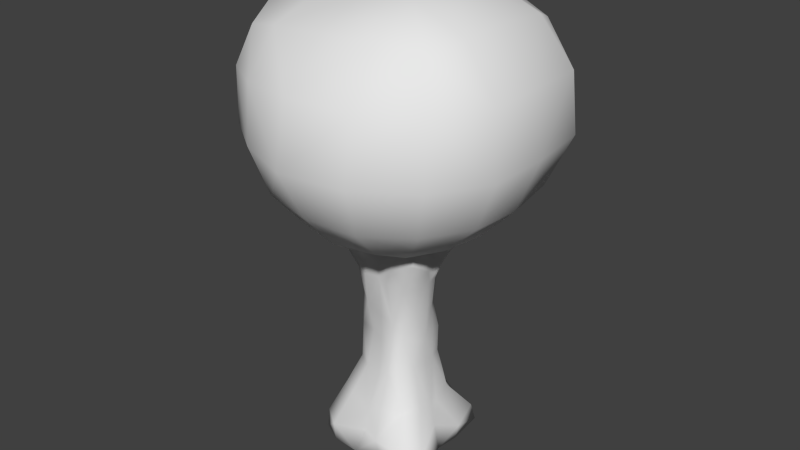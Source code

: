 # Source: tree.blend  (saved by Blender 2.66.1; exported with 4.5.12 LTS)
import bpy
from mathutils import Matrix  # noqa: F401  (used for matrix-valued properties, if any)

bpy.ops.wm.read_factory_settings(use_empty=True)
scene = bpy.context.scene
scene.name = 'Scene'

# ---- collections
col_collection_1 = bpy.data.collections.new('Collection 1'); scene.collection.children.link(col_collection_1)

# ---- materials (node trees are filled in below, after node groups)
mat_material = bpy.data.materials.new('Material')
mat_material.alpha_threshold = 0.0
mat_material.use_transparent_shadow = False
mat_material.roughness = 0.5
mat_material.line_color = (0.0, 0.0, 0.0, 1.0)

# ---- material node trees

# ---- world
world_world = bpy.data.worlds.new('World'); scene.world = world_world
world_world.color = (0.05088, 0.05088, 0.05088)
world_world.use_sun_shadow = False
world_world.sun_shadow_jitter_overblur = 0.0
world_world.cycles.sampling_method = 'MANUAL'
world_world.cycles.sample_map_resolution = 256

# ---- meshes
me_cube_002 = bpy.data.meshes.new('Cube.002')
me_cube_002.from_pydata([(-3.062, -0.01231, 6.529), (-2.914, -0.00346, 7.763), (-2.661, 1.121, 6.515), (-2.531, 0.004908, 5.396), (-2.777, -1.171, 6.506), (-2.741, -1.208, 7.737), (-2.731, 1.16, 7.694), (-2.436, 1.057, 5.423), (-2.33, -0.9991, 5.507), (-0.007617, 3.208, 6.452), (-0.01813, 2.966, 7.712), (1.269, 3.122, 6.456), (-0.001268, 2.71, 5.375), (-1.243, 2.874, 6.484), (-1.188, 2.72, 7.647), (1.175, 2.841, 7.68), (1.059, 2.538, 5.45), (-1.068, 2.435, 5.462), (3.168, 0.03939, 6.49), (2.978, 0.08255, 7.762), (3.153, -1.295, 6.488), (2.705, 0.004557, 5.364), (3.012, 1.4, 6.499), (2.884, 1.395, 7.714), (3.078, -1.26, 7.808), (2.654, -1.103, 5.408), (2.569, 1.147, 5.436), (0.06245, -3.338, 6.53), (0.03545, -3.071, 7.803), (-1.159, -2.86, 6.524), (0.009848, -2.679, 5.379), (1.432, -3.152, 6.525), (1.354, -2.862, 7.748), (-1.139, -2.769, 7.705), (-1.034, -2.47, 5.454), (1.206, -2.632, 5.397), (0.001931, -2.447e-05, 3.91), (-0.9981, 0.000121, 4.159), (0.0002905, 1.047, 4.054), (0.9988, -0.004024, 4.178), (3.742e-06, -1.052, 4.042), (-0.9783, -0.9784, 4.212), (-0.963, 0.9671, 4.266), (0.9619, 0.9607, 4.295), (0.9819, -0.982, 4.217), (0.02676, 0.002093, 9.269), (1.229, 0.02729, 9.313), (-0.004641, 1.127, 9.131), (-1.129, -0.001919, 9.137), (0.05861, -1.09, 9.107), (1.281, -1.184, 9.253), (1.163, 1.161, 9.107), (-1.089, 1.1, 9.025), (-1.06, -1.061, 8.956), (-2.172, -1.133, 8.681), (-2.232, -0.03144, 8.74), (-2.05, 1.032, 8.54), (-2.124, 2.129, 7.613), (-2.143, 2.156, 6.445), (-1.966, 1.954, 5.447), (-1.805, 0.9096, 4.696), (-1.943, 0.002486, 4.56), (-1.797, -0.9063, 4.703), (-1.879, -1.889, 5.544), (-2.149, -2.141, 6.504), (-2.126, -2.136, 7.635), (-1.093, 2.053, 8.537), (-0.02564, 2.123, 8.603), (1.099, 2.17, 8.622), (2.209, 2.224, 7.593), (2.321, 2.33, 6.491), (2.014, 2.0, 5.533), (0.9082, 1.8, 4.703), (4.943e-06, 1.93, 4.57), (-0.9063, 1.797, 4.703), (2.205, 1.245, 8.659), (2.257, 0.05287, 8.751), (2.354, -1.164, 8.797), (2.451, -2.27, 7.747), (2.507, -2.403, 6.511), (2.14, -2.077, 5.445), (1.869, -0.9393, 4.658), (1.936, -0.001605, 4.587), (1.823, 0.9273, 4.701), (1.304, -2.205, 8.8), (0.04253, -2.207, 8.698), (-1.078, -2.122, 8.595), (-0.9154, -1.82, 4.691), (0.002811, -1.94, 4.564), (0.9662, -1.862, 4.642), (-1.535, -1.541, 4.965), (-1.594, 1.59, 4.908), (1.578, 1.573, 4.952), (1.661, -1.637, 4.869), (-1.892, -1.89, 8.411), (-1.899, 1.911, 8.408), (1.915, 1.958, 8.383), (2.186, -1.977, 8.602), (-0.7537, -0.8805, -0.7398), (-0.5949, -0.5154, 4.327), (0.9151, -0.2236, 3.569), (-0.1979, -0.7509, 3.74), (-0.7245, 0.3802, 3.545), (-0.6321, 1.257, -0.3379), (0.6977, -0.6992, -0.7657), (0.6045, -0.6829, 4.39), (0.4811, -0.8638, 3.8), (0.6945, 1.29, -0.4478), (-0.5408, 0.6483, -0.6374), (0.9406, 0.2078, 3.638), (-0.3534, -0.6465, 1.022), (-0.8864, -0.3874, 3.816), (0.6917, 0.6701, 4.418), (0.6563, 0.7551, -0.7146), (-0.5904, 0.6659, 4.319), (-0.5603, 0.3724, 1.23), (-0.2371, 0.7582, 2.503), (0.6998, -0.3735, 1.256), (0.3154, -0.7683, 1.241), (0.3505, 0.5526, 2.458), (0.6677, 0.2589, 1.248), (-0.7549, -0.185, 1.142), (-0.4158, -0.5394, 2.522), (0.237, 0.8021, 3.635), (-0.4132, 0.8789, 3.777), (-0.6601, -0.2657, 2.654), (0.6717, -0.3216, 2.488), (0.6316, 0.2422, 2.43), (-0.5174, 0.2907, 2.621), (0.3795, -0.6723, 2.314), (-0.3204, 0.8388, 1.138), (0.3699, 0.7844, 1.153), (-0.7622, -1.288, -0.3094), (-1.204, 0.7692, -0.3321), (1.355, -0.9406, -0.3862), (0.3606, -1.238, -0.2322), (1.203, 0.5231, -0.4653), (-1.215, -0.4083, -0.1842), (1.452, -0.912, -0.8222), (-0.5777, 1.342, -0.6954), (1.013, 0.7948, 4.066), (-0.7122, -1.291, -0.6701), (1.018, -0.8285, 3.938), (-1.304, 0.8361, -0.6775), (-0.8031, -0.9004, 4.076), (-0.7862, 0.7938, 3.773), (1.052, -0.616, 4.342), (-0.557, 0.998, 4.41), (-0.5763, -0.9996, 4.314), (-0.9229, 0.8151, 4.246), (0.8246, 1.105, -0.6865), (0.5399, -1.236, -0.6697), (0.7694, 0.9198, 4.356), (0.713, -1.054, 4.417), (-0.02279, 0.588, -0.6242), (0.02853, -0.4204, 3.903), (-0.004087, -1.117, -0.1993), (0.04456, 0.7779, 3.58), (-1.01, -0.6874, 4.401), (-1.19, -0.7089, -0.558), (1.153, 0.4811, -0.7895), (1.059, 0.6219, 4.365), (0.5021, -0.0423, 4.012), (-1.035, 0.05773, -0.02), (1.033, -0.1018, -0.1686), (0.6804, -0.07398, -0.7471), (-0.571, 0.3194, 1.894), (-0.2761, -0.513, 1.86), (-0.2016, 0.664, 1.837), (0.6352, -0.2727, 1.866), (-1.158, -1.01, -0.2592), (0.9553, -1.233, -0.2914), (-0.9433, 1.117, -0.3798), (1.094, 1.116, -0.289), (-0.4684, 0.1038, 4.028), (0.05168, 0.5525, 4.051), (-0.09579, -0.6719, -0.7144), (-0.5541, -0.00715, -0.6327), (-0.729, -0.198, 1.855), (0.4379, 0.633, 1.807), (0.33, -0.6638, 1.874), (0.663, 0.2648, 1.894), (0.8324, -0.01481, 3.487), (-0.01455, 1.114, -0.2961), (0.001607, -0.6547, 3.63), (-0.7112, 0.05622, 3.629), (0.02523, -0.6228, 2.395), (0.7478, -0.05003, 2.407), (-0.6423, -0.02258, 2.582), (0.04022, 0.7187, 2.474), (-0.5249, 0.6266, 2.542), (0.5623, -0.4943, 2.444), (0.5258, 0.441, 2.446), (-0.6274, -0.418, 2.673), (0.2547, -0.7375, 3.242), (-0.3154, -0.7068, 3.253), (0.813, -0.2695, 3.203), (-0.7326, 0.2724, 3.276), (0.187, 0.7094, 3.299), (-0.7201, -0.2263, 3.341), (0.7462, 0.2024, 3.18), (-0.3359, 0.7351, 3.263), (0.03908, -0.737, 1.068), (-0.6318, 0.1072, 1.195), (0.7166, -0.03991, 1.252), (-0.6338, -0.4817, 1.092), (0.5588, -0.6728, 1.28), (-0.5293, 0.644, 1.198), (0.5984, 0.5149, 1.218), (-0.004818, 0.8827, 1.075), (-0.3871, 1.028, 0.3289), (0.3716, 0.8778, 0.4355), (-0.5178, -0.9423, 0.4384), (-0.8713, 0.4686, 0.4984), (0.8953, -0.4065, 0.3637), (0.3069, -1.007, 0.4066), (0.8843, 0.1421, 0.2592), (-0.8941, -0.141, 0.313), (1.128, 1.228, -0.7031), (1.154, -1.253, -0.6607), (-1.061, -1.152, -0.5631), (-0.974, 1.235, -0.7084), (1.131, 0.8994, 4.406), (1.084, -0.9171, 4.391), (-0.842, -1.001, 4.4), (-0.8359, 0.9889, 4.377), (-0.1243, 1.237, -0.6868), (-0.1243, -1.324, -0.6816), (0.04584, 0.7553, 3.939), (0.01179, -0.6415, 3.851), (-0.6859, 0.08208, 3.91), (0.7835, -0.0367, 3.933), (-1.342, 0.06884, -0.5153), (1.194, -0.1632, -0.6613), (0.01305, -0.6127, 1.798), (0.08169, 0.7544, 1.784), (0.7922, -0.03451, 3.208), (-0.03392, 0.7881, 3.252), (-0.6929, 0.06189, 1.837), (0.7365, -0.06849, 1.832), (-0.7249, 0.00957, 3.355), (0.004329, -0.6651, 3.314), (0.07368, 0.06197, 4.027), (0.001701, -4.42e-05, -0.6247), (-0.4776, 0.5544, 1.895), (-0.6256, -0.4389, 1.885), (0.5268, -0.5469, 1.921), (0.6345, 0.4865, 1.871), (-0.5002, 0.6673, 3.291), (-0.6353, -0.5464, 3.278), (0.6487, -0.6478, 3.207), (0.5516, 0.527, 3.171), (0.001711, -1.031, 0.267), (-0.8948, 0.02422, 0.2758), (0.8844, -0.02549, 0.2248), (-0.8709, -0.6844, 0.4865), (0.7504, -0.8402, 0.4086), (-0.7605, 0.9179, 0.3734), (0.82, 0.5731, 0.4153), (-0.001485, 0.9031, 0.1899)], [], [(0, 4, 5, 1), (1, 5, 54, 55), (4, 64, 65, 5), (5, 65, 94, 54), (0, 1, 6, 2), (2, 6, 57, 58), (1, 55, 56, 6), (6, 56, 95, 57), (0, 2, 7, 3), (3, 7, 60, 61), (2, 58, 59, 7), (7, 59, 91, 60), (0, 3, 8, 4), (4, 8, 63, 64), (3, 61, 62, 8), (8, 62, 90, 63), (9, 13, 14, 10), (10, 14, 66, 67), (13, 58, 57, 14), (14, 57, 95, 66), (9, 10, 15, 11), (11, 15, 69, 70), (10, 67, 68, 15), (15, 68, 96, 69), (9, 11, 16, 12), (12, 16, 72, 73), (11, 70, 71, 16), (16, 71, 92, 72), (9, 12, 17, 13), (13, 17, 59, 58), (12, 73, 74, 17), (17, 74, 91, 59), (18, 22, 23, 19), (19, 23, 75, 76), (22, 70, 69, 23), (23, 69, 96, 75), (18, 19, 24, 20), (20, 24, 78, 79), (19, 76, 77, 24), (24, 77, 97, 78), (18, 20, 25, 21), (21, 25, 81, 82), (20, 79, 80, 25), (25, 80, 93, 81), (18, 21, 26, 22), (22, 26, 71, 70), (21, 82, 83, 26), (26, 83, 92, 71), (27, 31, 32, 28), (28, 32, 84, 85), (31, 79, 78, 32), (32, 78, 97, 84), (27, 28, 33, 29), (29, 33, 65, 64), (28, 85, 86, 33), (33, 86, 94, 65), (27, 29, 34, 30), (30, 34, 87, 88), (29, 64, 63, 34), (34, 63, 90, 87), (27, 30, 35, 31), (31, 35, 80, 79), (30, 88, 89, 35), (35, 89, 93, 80), (36, 40, 41, 37), (37, 41, 62, 61), (40, 88, 87, 41), (41, 87, 90, 62), (36, 37, 42, 38), (38, 42, 74, 73), (37, 61, 60, 42), (42, 60, 91, 74), (36, 38, 43, 39), (39, 43, 83, 82), (38, 73, 72, 43), (43, 72, 92, 83), (36, 39, 44, 40), (40, 44, 89, 88), (39, 82, 81, 44), (44, 81, 93, 89), (45, 49, 50, 46), (46, 50, 77, 76), (49, 85, 84, 50), (50, 84, 97, 77), (45, 46, 51, 47), (47, 51, 68, 67), (46, 76, 75, 51), (51, 75, 96, 68), (45, 47, 52, 48), (48, 52, 56, 55), (47, 67, 66, 52), (52, 66, 95, 56), (45, 48, 53, 49), (49, 53, 86, 85), (48, 55, 54, 53), (53, 54, 94, 86), (98, 177, 243, 176), (98, 176, 227, 141), (98, 141, 220, 159), (98, 159, 232, 177), (99, 155, 242, 174), (99, 174, 230, 158), (99, 158, 224, 148), (99, 148, 229, 155), (100, 196, 236, 182), (100, 182, 231, 146), (100, 146, 223, 142), (100, 142, 250, 196), (101, 195, 241, 184), (101, 184, 229, 148), (101, 148, 224, 144), (101, 144, 249, 195), (102, 197, 240, 185), (102, 185, 230, 149), (102, 149, 225, 145), (102, 145, 248, 197), (103, 210, 259, 183), (103, 183, 226, 139), (103, 139, 221, 172), (103, 172, 257, 210), (104, 165, 233, 138), (104, 138, 219, 151), (104, 151, 227, 176), (104, 176, 243, 165), (105, 146, 231, 162), (105, 162, 242, 155), (105, 155, 229, 153), (105, 153, 223, 146), (106, 194, 250, 142), (106, 142, 223, 153), (106, 153, 229, 184), (106, 184, 241, 194), (107, 211, 258, 173), (107, 173, 218, 150), (107, 150, 226, 183), (107, 183, 259, 211), (108, 139, 226, 154), (108, 154, 243, 177), (108, 177, 232, 143), (108, 143, 221, 139), (109, 200, 251, 140), (109, 140, 222, 161), (109, 161, 231, 182), (109, 182, 236, 200), (110, 212, 252, 202), (110, 202, 234, 167), (110, 167, 245, 205), (110, 205, 255, 212), (111, 199, 249, 144), (111, 144, 224, 158), (111, 158, 230, 185), (111, 185, 240, 199), (112, 161, 222, 152), (112, 152, 228, 175), (112, 175, 242, 162), (112, 162, 231, 161), (113, 150, 218, 160), (113, 160, 233, 165), (113, 165, 243, 154), (113, 154, 226, 150), (114, 175, 228, 147), (114, 147, 225, 149), (114, 149, 230, 174), (114, 174, 242, 175), (115, 213, 253, 203), (115, 203, 238, 166), (115, 166, 244, 207), (115, 207, 257, 213), (116, 201, 237, 189), (116, 189, 235, 168), (116, 168, 244, 190), (116, 190, 248, 201), (117, 214, 254, 204), (117, 204, 239, 169), (117, 169, 246, 206), (117, 206, 256, 214), (118, 215, 256, 206), (118, 206, 246, 180), (118, 180, 234, 202), (118, 202, 252, 215), (119, 198, 251, 192), (119, 192, 247, 179), (119, 179, 235, 189), (119, 189, 237, 198), (120, 216, 258, 208), (120, 208, 247, 181), (120, 181, 239, 204), (120, 204, 254, 216), (121, 217, 255, 205), (121, 205, 245, 178), (121, 178, 238, 203), (121, 203, 253, 217), (122, 167, 234, 186), (122, 186, 241, 195), (122, 195, 249, 193), (122, 193, 245, 167), (123, 152, 222, 140), (123, 140, 251, 198), (123, 198, 237, 157), (123, 157, 228, 152), (124, 147, 228, 157), (124, 157, 237, 201), (124, 201, 248, 145), (124, 145, 225, 147), (125, 178, 245, 193), (125, 193, 249, 199), (125, 199, 240, 188), (125, 188, 238, 178), (126, 169, 239, 187), (126, 187, 236, 196), (126, 196, 250, 191), (126, 191, 246, 169), (127, 181, 247, 192), (127, 192, 251, 200), (127, 200, 236, 187), (127, 187, 239, 181), (128, 166, 238, 188), (128, 188, 240, 197), (128, 197, 248, 190), (128, 190, 244, 166), (129, 180, 246, 191), (129, 191, 250, 194), (129, 194, 241, 186), (129, 186, 234, 180), (130, 168, 235, 209), (130, 209, 259, 210), (130, 210, 257, 207), (130, 207, 244, 168), (131, 179, 247, 208), (131, 208, 258, 211), (131, 211, 259, 209), (131, 209, 235, 179), (132, 141, 227, 156), (132, 156, 252, 212), (132, 212, 255, 170), (132, 170, 220, 141), (133, 143, 232, 163), (133, 163, 253, 213), (133, 213, 257, 172), (133, 172, 221, 143), (134, 138, 233, 164), (134, 164, 254, 214), (134, 214, 256, 171), (134, 171, 219, 138), (135, 151, 219, 171), (135, 171, 256, 215), (135, 215, 252, 156), (135, 156, 227, 151), (136, 160, 218, 173), (136, 173, 258, 216), (136, 216, 254, 164), (136, 164, 233, 160), (137, 159, 220, 170), (137, 170, 255, 217), (137, 217, 253, 163), (137, 163, 232, 159)])
me_cube_002.polygons.foreach_set('use_smooth', [True] * 256)
_uv = me_cube_002.uv_layers.new(name='UVMap')
_uv.uv.foreach_set('vector', [0.6091, 0.5866, 0.6478, 0.5857, 0.6492, 0.6278, 0.6097, 0.6281, 0.6097, 0.6281, 0.6492, 0.6278, 0.652, 0.6669, 0.6117, 0.6669, 0.6478, 0.5857, 0.6852, 0.5854, 0.686, 0.6272, 0.6492, 0.6278, 0.6492, 0.6278, 0.686, 0.6272, 0.6866, 0.6668, 0.652, 0.6669, 0.6091, 0.5866, 0.6097, 0.6281, 0.5709, 0.6276, 0.5699, 0.5861, 0.5699, 0.5861, 0.5709, 0.6276, 0.5326, 0.6325, 0.5326, 0.5871, 0.6097, 0.6281, 0.6117, 0.6669, 0.5673, 0.6669, 0.5709, 0.6276, 0.5709, 0.6276, 0.5673, 0.6669, 0.5326, 0.6669, 0.5326, 0.6325, 0.6091, 0.5866, 0.5699, 0.5861, 0.5703, 0.5454, 0.6096, 0.544, 0.6096, 0.544, 0.5703, 0.5454, 0.5673, 0.5076, 0.6117, 0.5076, 0.5699, 0.5861, 0.5326, 0.5871, 0.5326, 0.5418, 0.5703, 0.5454, 0.5703, 0.5454, 0.5326, 0.5418, 0.5326, 0.5076, 0.5673, 0.5076, 0.6091, 0.5866, 0.6096, 0.544, 0.6482, 0.5457, 0.6478, 0.5857, 0.6478, 0.5857, 0.6482, 0.5457, 0.6858, 0.5452, 0.6852, 0.5854, 0.6096, 0.544, 0.6117, 0.5076, 0.652, 0.5076, 0.6482, 0.5457, 0.6482, 0.5457, 0.652, 0.5076, 0.6866, 0.5076, 0.6858, 0.5452, 0.7631, 0.2701, 0.7236, 0.268, 0.7245, 0.2274, 0.7629, 0.2281, 0.7629, 0.2281, 0.7245, 0.2274, 0.7212, 0.189, 0.7613, 0.189, 0.7236, 0.268, 0.6866, 0.2661, 0.6866, 0.2216, 0.7245, 0.2274, 0.7245, 0.2274, 0.6866, 0.2216, 0.6866, 0.189, 0.7212, 0.189, 0.7631, 0.2701, 0.7629, 0.2281, 0.8012, 0.2281, 0.8023, 0.2694, 0.8023, 0.2694, 0.8012, 0.2281, 0.8404, 0.2216, 0.8404, 0.2661, 0.7629, 0.2281, 0.7613, 0.189, 0.8059, 0.189, 0.8012, 0.2281, 0.8012, 0.2281, 0.8059, 0.189, 0.8404, 0.189, 0.8404, 0.2216, 0.7631, 0.2701, 0.8023, 0.2694, 0.8011, 0.3104, 0.7627, 0.3101, 0.7627, 0.3101, 0.8011, 0.3104, 0.8017, 0.3497, 0.7631, 0.3493, 0.8023, 0.2694, 0.8404, 0.2661, 0.8404, 0.3123, 0.8011, 0.3104, 0.8011, 0.3104, 0.8404, 0.3123, 0.8404, 0.3484, 0.8017, 0.3497, 0.7631, 0.2701, 0.7627, 0.3101, 0.7233, 0.3101, 0.7236, 0.268, 0.7236, 0.268, 0.7233, 0.3101, 0.6866, 0.3123, 0.6866, 0.2661, 0.7627, 0.3101, 0.7631, 0.3493, 0.7246, 0.3489, 0.7233, 0.3101, 0.7233, 0.3101, 0.7246, 0.3489, 0.6866, 0.3484, 0.6866, 0.3123, 0.9177, 0.5854, 0.9588, 0.5867, 0.9578, 0.6275, 0.9174, 0.6276, 0.9174, 0.6276, 0.9578, 0.6275, 0.9594, 0.6667, 0.915, 0.6667, 0.9588, 0.5867, 0.9941, 0.5871, 0.9941, 0.6325, 0.9578, 0.6275, 0.9578, 0.6275, 0.9941, 0.6325, 0.9941, 0.6667, 0.9594, 0.6667, 0.9177, 0.5854, 0.9174, 0.6276, 0.8771, 0.6268, 0.8774, 0.586, 0.8774, 0.586, 0.8771, 0.6268, 0.8399, 0.6279, 0.8396, 0.5867, 0.9174, 0.6276, 0.915, 0.6667, 0.8747, 0.6667, 0.8771, 0.6268, 0.8771, 0.6268, 0.8747, 0.6667, 0.8404, 0.6668, 0.8399, 0.6279, 0.9177, 0.5854, 0.8774, 0.586, 0.8778, 0.5469, 0.9164, 0.5446, 0.9164, 0.5446, 0.8778, 0.5469, 0.8747, 0.5076, 0.915, 0.5076, 0.8774, 0.586, 0.8396, 0.5867, 0.8396, 0.5458, 0.8778, 0.5469, 0.8778, 0.5469, 0.8396, 0.5458, 0.8404, 0.5076, 0.8747, 0.5076, 0.9177, 0.5854, 0.9164, 0.5446, 0.9565, 0.5463, 0.9588, 0.5867, 0.9588, 0.5867, 0.9565, 0.5463, 0.9941, 0.5418, 0.9941, 0.5871, 0.9164, 0.5446, 0.915, 0.5076, 0.9594, 0.5076, 0.9565, 0.5463, 0.9565, 0.5463, 0.9594, 0.5076, 0.9941, 0.5076, 0.9941, 0.5418, 0.7626, 0.5848, 0.8018, 0.5854, 0.8014, 0.6262, 0.7615, 0.6255, 0.7615, 0.6255, 0.8014, 0.6262, 0.8032, 0.6664, 0.7619, 0.6664, 0.8018, 0.5854, 0.8396, 0.5867, 0.8399, 0.6279, 0.8014, 0.6262, 0.8014, 0.6262, 0.8399, 0.6279, 0.8404, 0.6668, 0.8032, 0.6664, 0.7626, 0.5848, 0.7615, 0.6255, 0.7239, 0.626, 0.7234, 0.5847, 0.7234, 0.5847, 0.7239, 0.626, 0.686, 0.6272, 0.6852, 0.5854, 0.7615, 0.6255, 0.7619, 0.6664, 0.723, 0.6654, 0.7239, 0.626, 0.7239, 0.626, 0.723, 0.6654, 0.6866, 0.6668, 0.686, 0.6272, 0.7626, 0.5848, 0.7234, 0.5847, 0.7236, 0.5442, 0.7615, 0.5427, 0.7615, 0.5427, 0.7236, 0.5442, 0.7236, 0.5054, 0.7623, 0.5043, 0.7234, 0.5847, 0.6852, 0.5854, 0.6858, 0.5452, 0.7236, 0.5442, 0.7236, 0.5442, 0.6858, 0.5452, 0.6866, 0.5076, 0.7236, 0.5054, 0.7626, 0.5848, 0.7615, 0.5427, 0.8018, 0.5442, 0.8018, 0.5854, 0.8018, 0.5854, 0.8018, 0.5442, 0.8396, 0.5458, 0.8396, 0.5867, 0.7615, 0.5427, 0.7623, 0.5043, 0.8017, 0.5048, 0.8018, 0.5442, 0.8018, 0.5442, 0.8017, 0.5048, 0.8404, 0.5076, 0.8396, 0.5458, 0.7631, 0.4266, 0.7627, 0.4664, 0.7246, 0.4665, 0.7236, 0.4264, 0.7236, 0.4264, 0.7246, 0.4665, 0.6866, 0.4718, 0.6866, 0.4257, 0.7627, 0.4664, 0.7623, 0.5043, 0.7236, 0.5054, 0.7246, 0.4665, 0.7246, 0.4665, 0.7236, 0.5054, 0.6866, 0.5076, 0.6866, 0.4718, 0.7631, 0.4266, 0.7236, 0.4264, 0.725, 0.3866, 0.7631, 0.387, 0.7631, 0.387, 0.725, 0.3866, 0.7246, 0.3489, 0.7631, 0.3493, 0.7236, 0.4264, 0.6866, 0.4257, 0.6866, 0.3812, 0.725, 0.3866, 0.725, 0.3866, 0.6866, 0.3812, 0.6866, 0.3484, 0.7246, 0.3489, 0.7631, 0.4266, 0.7631, 0.387, 0.8017, 0.3869, 0.8029, 0.4265, 0.8029, 0.4265, 0.8017, 0.3869, 0.8404, 0.3812, 0.8404, 0.4257, 0.7631, 0.387, 0.7631, 0.3493, 0.8017, 0.3497, 0.8017, 0.3869, 0.8017, 0.3869, 0.8017, 0.3497, 0.8404, 0.3484, 0.8404, 0.3812, 0.7631, 0.4266, 0.8029, 0.4265, 0.8012, 0.4663, 0.7627, 0.4664, 0.7627, 0.4664, 0.8012, 0.4663, 0.8017, 0.5048, 0.7623, 0.5043, 0.8029, 0.4265, 0.8404, 0.4257, 0.8404, 0.4718, 0.8012, 0.4663, 0.8012, 0.4663, 0.8404, 0.4718, 0.8404, 0.5076, 0.8017, 0.5048, 0.7624, 0.7462, 0.7627, 0.7067, 0.8023, 0.7042, 0.8017, 0.7452, 0.8017, 0.7452, 0.8023, 0.7042, 0.8404, 0.6994, 0.8404, 0.7439, 0.7627, 0.7067, 0.7619, 0.6664, 0.8032, 0.6664, 0.8023, 0.7042, 0.8023, 0.7042, 0.8032, 0.6664, 0.8404, 0.6668, 0.8404, 0.6994, 0.7624, 0.7462, 0.8017, 0.7452, 0.8025, 0.7858, 0.7626, 0.7866, 0.7626, 0.7866, 0.8025, 0.7858, 0.8056, 0.826, 0.7613, 0.826, 0.8017, 0.7452, 0.8404, 0.7439, 0.8404, 0.79, 0.8025, 0.7858, 0.8025, 0.7858, 0.8404, 0.79, 0.8404, 0.826, 0.8056, 0.826, 0.7624, 0.7462, 0.7626, 0.7866, 0.7246, 0.787, 0.7239, 0.7461, 0.7239, 0.7461, 0.7246, 0.787, 0.6866, 0.79, 0.6866, 0.7439, 0.7626, 0.7866, 0.7613, 0.826, 0.7208, 0.826, 0.7246, 0.787, 0.7246, 0.787, 0.7208, 0.826, 0.6866, 0.826, 0.6866, 0.79, 0.7624, 0.7462, 0.7239, 0.7461, 0.725, 0.7055, 0.7627, 0.7067, 0.7627, 0.7067, 0.725, 0.7055, 0.723, 0.6654, 0.7619, 0.6664, 0.7239, 0.7461, 0.6866, 0.7439, 0.6866, 0.6994, 0.725, 0.7055, 0.725, 0.7055, 0.6866, 0.6994, 0.6866, 0.6668, 0.723, 0.6654, 0.05368, 0.7235, 0.06973, 0.6478, 0.1256, 0.6424, 0.1158, 0.7064, 0.05368, 0.7235, 0.1158, 0.7064, 0.1104, 0.765, 0.05764, 0.765, 0.05368, 0.7235, 0.05764, 0.765, 0.003507, 0.765, 0.003507, 0.7193, 0.05368, 0.7235, 0.003507, 0.7193, 0.003507, 0.6472, 0.06973, 0.6478, 0.2971, 0.5622, 0.3581, 0.5628, 0.3613, 0.6178, 0.3034, 0.6174, 0.2971, 0.5622, 0.3034, 0.6174, 0.2626, 0.6129, 0.2626, 0.5471, 0.2971, 0.5622, 0.2626, 0.5471, 0.2626, 0.5224, 0.2913, 0.5224, 0.2971, 0.5622, 0.2913, 0.5224, 0.3584, 0.5224, 0.3581, 0.5628, 0.2296, 0.4286, 0.2206, 0.3833, 0.257, 0.3809, 0.2578, 0.4182, 0.2296, 0.4286, 0.2578, 0.4182, 0.2537, 0.4904, 0.2059, 0.4904, 0.2296, 0.4286, 0.2059, 0.4904, 0.1692, 0.4904, 0.1789, 0.4501, 0.2296, 0.4286, 0.1789, 0.4501, 0.1705, 0.385, 0.2206, 0.3833, 0.05976, 0.4405, 0.04582, 0.3877, 0.08652, 0.3892, 0.08869, 0.4333, 0.05976, 0.4405, 0.08869, 0.4333, 0.08813, 0.4904, 0.04034, 0.4904, 0.05976, 0.4405, 0.04034, 0.4904, 0.003507, 0.4904, 0.003507, 0.4546, 0.05976, 0.4405, 0.003507, 0.4546, 0.003507, 0.3959, 0.04582, 0.3877, 0.5422, 0.4142, 0.5555, 0.3812, 0.5898, 0.3922, 0.5807, 0.4335, 0.5422, 0.4142, 0.5807, 0.4335, 0.5851, 0.4904, 0.5373, 0.4904, 0.5422, 0.4142, 0.5373, 0.4904, 0.5005, 0.4904, 0.5104, 0.4403, 0.5422, 0.4142, 0.5104, 0.4403, 0.4963, 0.3854, 0.5555, 0.3812, 0.4703, 0.04442, 0.462, 0.108, 0.4196, 0.1014, 0.4226, 0.05177, 0.4703, 0.04442, 0.4226, 0.05177, 0.4195, 0.00415, 0.4671, 0.00415, 0.4703, 0.04442, 0.4671, 0.00415, 0.5005, 0.00415, 0.5032, 0.04109, 0.4703, 0.04442, 0.5032, 0.04109, 0.5024, 0.1087, 0.462, 0.108, 0.1848, 0.7062, 0.1903, 0.6409, 0.244, 0.6472, 0.244, 0.7193, 0.1848, 0.7062, 0.244, 0.7193, 0.244, 0.765, 0.1851, 0.765, 0.1848, 0.7062, 0.1851, 0.765, 0.1104, 0.765, 0.1158, 0.7064, 0.1848, 0.7062, 0.1158, 0.7064, 0.1256, 0.6424, 0.1903, 0.6409, 0.4155, 0.5541, 0.4545, 0.5471, 0.4545, 0.6129, 0.411, 0.6121, 0.4155, 0.5541, 0.411, 0.6121, 0.3613, 0.6178, 0.3581, 0.5628, 0.4155, 0.5541, 0.3581, 0.5628, 0.3584, 0.5224, 0.4234, 0.5224, 0.4155, 0.5541, 0.4234, 0.5224, 0.4545, 0.5224, 0.4545, 0.5471, 0.134, 0.437, 0.1221, 0.3821, 0.1705, 0.385, 0.1789, 0.4501, 0.134, 0.437, 0.1789, 0.4501, 0.1692, 0.4904, 0.1358, 0.4904, 0.134, 0.437, 0.1358, 0.4904, 0.08813, 0.4904, 0.08869, 0.4333, 0.134, 0.437, 0.08869, 0.4333, 0.08652, 0.3892, 0.1221, 0.3821, 0.3781, 0.03924, 0.3788, 0.1189, 0.3261, 0.1147, 0.342, 0.04564, 0.3781, 0.03924, 0.342, 0.04564, 0.3348, 0.00415, 0.3717, 0.00415, 0.3781, 0.03924, 0.3717, 0.00415, 0.4195, 0.00415, 0.4226, 0.05177, 0.3781, 0.03924, 0.4226, 0.05177, 0.4196, 0.1014, 0.3788, 0.1189, 0.0688, 0.5856, 0.05764, 0.5224, 0.1104, 0.5224, 0.1217, 0.5856, 0.0688, 0.5856, 0.1217, 0.5856, 0.1256, 0.6424, 0.06973, 0.6478, 0.0688, 0.5856, 0.06973, 0.6478, 0.003507, 0.6472, 0.003507, 0.5776, 0.0688, 0.5856, 0.003507, 0.5776, 0.003507, 0.5224, 0.05764, 0.5224, 0.2858, 0.4325, 0.2947, 0.3797, 0.3432, 0.3829, 0.3347, 0.4562, 0.2858, 0.4325, 0.3347, 0.4562, 0.3348, 0.4904, 0.3014, 0.4904, 0.2858, 0.4325, 0.3014, 0.4904, 0.2537, 0.4904, 0.2578, 0.4182, 0.2858, 0.4325, 0.2578, 0.4182, 0.257, 0.3809, 0.2947, 0.3797, 0.04341, 0.1788, 0.04439, 0.1118, 0.09234, 0.1039, 0.0919, 0.1785, 0.04341, 0.1788, 0.0919, 0.1785, 0.09306, 0.247, 0.05256, 0.255, 0.04341, 0.1788, 0.05256, 0.255, 0.003507, 0.2595, 0.003507, 0.1939, 0.04341, 0.1788, 0.003507, 0.1939, 0.003507, 0.1093, 0.04439, 0.1118, 0.6234, 0.4413, 0.623, 0.3924, 0.6662, 0.3959, 0.6662, 0.4546, 0.6234, 0.4413, 0.6662, 0.4546, 0.6662, 0.4904, 0.6328, 0.4904, 0.6234, 0.4413, 0.6328, 0.4904, 0.5851, 0.4904, 0.5807, 0.4335, 0.6234, 0.4413, 0.5807, 0.4335, 0.5898, 0.3922, 0.623, 0.3924, 0.4185, 0.677, 0.4545, 0.6818, 0.4545, 0.706, 0.4234, 0.706, 0.4185, 0.677, 0.4234, 0.706, 0.3584, 0.706, 0.359, 0.671, 0.4185, 0.677, 0.359, 0.671, 0.3613, 0.6178, 0.411, 0.6121, 0.4185, 0.677, 0.411, 0.6121, 0.4545, 0.6129, 0.4545, 0.6818, 0.1799, 0.5656, 0.1851, 0.5224, 0.244, 0.5224, 0.244, 0.5776, 0.1799, 0.5656, 0.244, 0.5776, 0.244, 0.6472, 0.1903, 0.6409, 0.1799, 0.5656, 0.1903, 0.6409, 0.1256, 0.6424, 0.1217, 0.5856, 0.1799, 0.5656, 0.1217, 0.5856, 0.1104, 0.5224, 0.1851, 0.5224, 0.298, 0.6718, 0.359, 0.671, 0.3584, 0.706, 0.2913, 0.706, 0.298, 0.6718, 0.2913, 0.706, 0.2626, 0.706, 0.2626, 0.6818, 0.298, 0.6718, 0.2626, 0.6818, 0.2626, 0.6129, 0.3034, 0.6174, 0.298, 0.6718, 0.3034, 0.6174, 0.3613, 0.6178, 0.359, 0.671, 0.542, 0.1924, 0.5435, 0.1217, 0.5903, 0.1089, 0.5809, 0.1891, 0.542, 0.1924, 0.5809, 0.1891, 0.5862, 0.2521, 0.544, 0.2569, 0.542, 0.1924, 0.544, 0.2569, 0.5037, 0.2541, 0.5044, 0.1861, 0.542, 0.1924, 0.5044, 0.1861, 0.5024, 0.1087, 0.5435, 0.1217, 0.4572, 0.3126, 0.4686, 0.3814, 0.4284, 0.3816, 0.4166, 0.3096, 0.4572, 0.3126, 0.4166, 0.3096, 0.416, 0.2426, 0.4593, 0.2481, 0.4572, 0.3126, 0.4593, 0.2481, 0.5037, 0.2541, 0.5018, 0.316, 0.4572, 0.3126, 0.5018, 0.316, 0.4963, 0.3854, 0.4686, 0.3814, 0.2112, 0.1892, 0.2178, 0.1134, 0.2591, 0.1055, 0.2556, 0.1908, 0.2112, 0.1892, 0.2556, 0.1908, 0.2517, 0.2492, 0.2165, 0.2526, 0.2112, 0.1892, 0.2165, 0.2526, 0.1743, 0.2569, 0.1686, 0.1907, 0.2112, 0.1892, 0.1686, 0.1907, 0.1729, 0.1136, 0.2178, 0.1134, 0.1317, 0.189, 0.1267, 0.1152, 0.1729, 0.1136, 0.1686, 0.1907, 0.1317, 0.189, 0.1686, 0.1907, 0.1743, 0.2569, 0.1375, 0.2526, 0.1317, 0.189, 0.1375, 0.2526, 0.09306, 0.247, 0.0919, 0.1785, 0.1317, 0.189, 0.0919, 0.1785, 0.09234, 0.1039, 0.1267, 0.1152, 0.3697, 0.3123, 0.3939, 0.3873, 0.3432, 0.3829, 0.3361, 0.3125, 0.3697, 0.3123, 0.3361, 0.3125, 0.331, 0.2507, 0.367, 0.2447, 0.3697, 0.3123, 0.367, 0.2447, 0.416, 0.2426, 0.4166, 0.3096, 0.3697, 0.3123, 0.4166, 0.3096, 0.4284, 0.3816, 0.3939, 0.3873, 0.2963, 0.1896, 0.2828, 0.1077, 0.3261, 0.1147, 0.3336, 0.186, 0.2963, 0.1896, 0.3336, 0.186, 0.331, 0.2507, 0.2973, 0.2545, 0.2963, 0.1896, 0.2973, 0.2545, 0.2517, 0.2492, 0.2556, 0.1908, 0.2963, 0.1896, 0.2556, 0.1908, 0.2591, 0.1055, 0.2828, 0.1077, 0.6242, 0.1882, 0.6149, 0.1089, 0.6662, 0.1093, 0.6662, 0.1939, 0.6242, 0.1882, 0.6662, 0.1939, 0.6662, 0.2595, 0.6258, 0.2541, 0.6242, 0.1882, 0.6258, 0.2541, 0.5862, 0.2521, 0.5809, 0.1891, 0.6242, 0.1882, 0.5809, 0.1891, 0.5903, 0.1089, 0.6149, 0.1089, 0.03982, 0.3149, 0.05256, 0.255, 0.09306, 0.247, 0.09419, 0.3086, 0.03982, 0.3149, 0.09419, 0.3086, 0.08652, 0.3892, 0.04582, 0.3877, 0.03982, 0.3149, 0.04582, 0.3877, 0.003507, 0.3959, 0.003507, 0.3237, 0.03982, 0.3149, 0.003507, 0.3237, 0.003507, 0.2595, 0.05256, 0.255, 0.3947, 0.4319, 0.3717, 0.4904, 0.3348, 0.4904, 0.3347, 0.4562, 0.3947, 0.4319, 0.3347, 0.4562, 0.3432, 0.3829, 0.3939, 0.3873, 0.3947, 0.4319, 0.3939, 0.3873, 0.4284, 0.3816, 0.4217, 0.426, 0.3947, 0.4319, 0.4217, 0.426, 0.4195, 0.4904, 0.3717, 0.4904, 0.466, 0.4386, 0.4671, 0.4904, 0.4195, 0.4904, 0.4217, 0.426, 0.466, 0.4386, 0.4217, 0.426, 0.4284, 0.3816, 0.4686, 0.3814, 0.466, 0.4386, 0.4686, 0.3814, 0.4963, 0.3854, 0.5104, 0.4403, 0.466, 0.4386, 0.5104, 0.4403, 0.5005, 0.4904, 0.4671, 0.4904, 0.6367, 0.3241, 0.6258, 0.2541, 0.6662, 0.2595, 0.6662, 0.3237, 0.6367, 0.3241, 0.6662, 0.3237, 0.6662, 0.3959, 0.623, 0.3924, 0.6367, 0.3241, 0.623, 0.3924, 0.5898, 0.3922, 0.5978, 0.3193, 0.6367, 0.3241, 0.5978, 0.3193, 0.5862, 0.2521, 0.6258, 0.2541, 0.213, 0.3183, 0.2165, 0.2526, 0.2517, 0.2492, 0.2545, 0.3096, 0.213, 0.3183, 0.2545, 0.3096, 0.257, 0.3809, 0.2206, 0.3833, 0.213, 0.3183, 0.2206, 0.3833, 0.1705, 0.385, 0.1804, 0.3144, 0.213, 0.3183, 0.1804, 0.3144, 0.1743, 0.2569, 0.2165, 0.2526, 0.3003, 0.3123, 0.2973, 0.2545, 0.331, 0.2507, 0.3361, 0.3125, 0.3003, 0.3123, 0.3361, 0.3125, 0.3432, 0.3829, 0.2947, 0.3797, 0.3003, 0.3123, 0.2947, 0.3797, 0.257, 0.3809, 0.2545, 0.3096, 0.3003, 0.3123, 0.2545, 0.3096, 0.2517, 0.2492, 0.2973, 0.2545, 0.5478, 0.3224, 0.544, 0.2569, 0.5862, 0.2521, 0.5978, 0.3193, 0.5478, 0.3224, 0.5978, 0.3193, 0.5898, 0.3922, 0.5555, 0.3812, 0.5478, 0.3224, 0.5555, 0.3812, 0.4963, 0.3854, 0.5018, 0.316, 0.5478, 0.3224, 0.5018, 0.316, 0.5037, 0.2541, 0.544, 0.2569, 0.1428, 0.3029, 0.1375, 0.2526, 0.1743, 0.2569, 0.1804, 0.3144, 0.1428, 0.3029, 0.1804, 0.3144, 0.1705, 0.385, 0.1221, 0.3821, 0.1428, 0.3029, 0.1221, 0.3821, 0.08652, 0.3892, 0.09419, 0.3086, 0.1428, 0.3029, 0.09419, 0.3086, 0.09306, 0.247, 0.1375, 0.2526, 0.4664, 0.1796, 0.4593, 0.2481, 0.416, 0.2426, 0.4252, 0.175, 0.4664, 0.1796, 0.4252, 0.175, 0.4196, 0.1014, 0.462, 0.108, 0.4664, 0.1796, 0.462, 0.108, 0.5024, 0.1087, 0.5044, 0.1861, 0.4664, 0.1796, 0.5044, 0.1861, 0.5037, 0.2541, 0.4593, 0.2481, 0.3778, 0.1814, 0.367, 0.2447, 0.331, 0.2507, 0.3336, 0.186, 0.3778, 0.1814, 0.3336, 0.186, 0.3261, 0.1147, 0.3788, 0.1189, 0.3778, 0.1814, 0.3788, 0.1189, 0.4196, 0.1014, 0.4252, 0.175, 0.3778, 0.1814, 0.4252, 0.175, 0.416, 0.2426, 0.367, 0.2447, 0.03976, 0.03922, 0.04034, 0.00415, 0.08813, 0.00415, 0.08865, 0.05726, 0.03976, 0.03922, 0.08865, 0.05726, 0.09234, 0.1039, 0.04439, 0.1118, 0.03976, 0.03922, 0.04439, 0.1118, 0.003507, 0.1093, 0.003507, 0.0422, 0.03976, 0.03922, 0.003507, 0.0422, 0.003507, 0.00415, 0.04034, 0.00415, 0.5402, 0.04268, 0.5373, 0.00415, 0.5851, 0.00415, 0.5842, 0.07011, 0.5402, 0.04268, 0.5842, 0.07011, 0.5903, 0.1089, 0.5435, 0.1217, 0.5402, 0.04268, 0.5435, 0.1217, 0.5024, 0.1087, 0.5032, 0.04109, 0.5402, 0.04268, 0.5032, 0.04109, 0.5005, 0.00415, 0.5373, 0.00415, 0.2019, 0.04061, 0.2059, 0.00415, 0.2537, 0.00415, 0.2541, 0.06026, 0.2019, 0.04061, 0.2541, 0.06026, 0.2591, 0.1055, 0.2178, 0.1134, 0.2019, 0.04061, 0.2178, 0.1134, 0.1729, 0.1136, 0.1639, 0.04627, 0.2019, 0.04061, 0.1639, 0.04627, 0.1692, 0.00415, 0.2059, 0.00415, 0.1229, 0.05258, 0.1358, 0.00415, 0.1692, 0.00415, 0.1639, 0.04627, 0.1229, 0.05258, 0.1639, 0.04627, 0.1729, 0.1136, 0.1267, 0.1152, 0.1229, 0.05258, 0.1267, 0.1152, 0.09234, 0.1039, 0.08865, 0.05726, 0.1229, 0.05258, 0.08865, 0.05726, 0.08813, 0.00415, 0.1358, 0.00415, 0.2998, 0.04075, 0.3014, 0.00415, 0.3348, 0.00415, 0.342, 0.04564, 0.2998, 0.04075, 0.342, 0.04564, 0.3261, 0.1147, 0.2828, 0.1077, 0.2998, 0.04075, 0.2828, 0.1077, 0.2591, 0.1055, 0.2541, 0.06026, 0.2998, 0.04075, 0.2541, 0.06026, 0.2537, 0.00415, 0.3014, 0.00415, 0.6207, 0.04881, 0.6328, 0.00415, 0.6662, 0.00415, 0.6662, 0.0422, 0.6207, 0.04881, 0.6662, 0.0422, 0.6662, 0.1093, 0.6149, 0.1089, 0.6207, 0.04881, 0.6149, 0.1089, 0.5903, 0.1089, 0.5842, 0.07011, 0.6207, 0.04881, 0.5842, 0.07011, 0.5851, 0.00415, 0.6328, 0.00415])
me_cube_002.materials.append(mat_material)
me_cube_002.use_remesh_preserve_volume = False
me_cube_002.use_remesh_preserve_attributes = False
me_cube_002.use_mirror_vertex_groups = False
me_cube_002.update()

# ---- objects
ob_cube = bpy.data.objects.new('Cube', me_cube_002)

# ---- transforms, parenting, visibility, modifiers, constraints
ob_cube.location = (0.0, 0.0, 0.0)
ob_cube.lock_rotations_4d = False
ob_cube.empty_display_type = 'ARROWS'
ob_cube.lineart.crease_threshold = 0.0

# ---- collection membership
col_collection_1.objects.link(ob_cube)

# ---- scene / render settings (as saved in the file)
scene.frame_start = 1; scene.frame_end = 250; scene.frame_set(1)
scene.render.engine = 'BLENDER_EEVEE_NEXT'
scene.render.image_settings.color_mode = 'RGB'
scene.render.image_settings.compression = 90
scene.render.resolution_percentage = 50
scene.render.dither_intensity = 0.0
scene.render.bake_margin = 2
scene.cycles.use_denoising = False
scene.cycles.samples = 10
scene.cycles.sampling_pattern = 'TABULATED_SOBOL'
scene.cycles.light_sampling_threshold = 0.0
scene.cycles.use_adaptive_sampling = False
scene.cycles.use_light_tree = False
scene.cycles.blur_glossy = 0.0
scene.cycles.volume_bounces = 1
scene.cycles.pixel_filter_type = 'GAUSSIAN'
scene.cycles.sample_clamp_indirect = 0.0
scene.view_settings.view_transform = 'Standard'
bpy.context.view_layer.update()

# ---- added for rendering (the .blend has no active camera and no usable light): camera, sun
cam_auto = bpy.data.cameras.new('AutoCamera')
cam_auto.lens = 50.0
cam_auto.sensor_width = 36.0
cam_auto.clip_end = 1000.0
ob_auto_camera = bpy.data.objects.new('AutoCamera', cam_auto)
scene.collection.objects.link(ob_auto_camera)
ob_auto_camera.location = (12.6164, -15.1406, 14.2963)
ob_auto_camera.rotation_euler = (1.09748, -7.21219e-08, 0.694738)
scene.camera = ob_auto_camera
light_auto_sun = bpy.data.lights.new('AutoSun', 'SUN')
light_auto_sun.energy = 3.0
light_auto_sun.angle = 0.0523599
ob_auto_sun = bpy.data.objects.new('AutoSun', light_auto_sun)
scene.collection.objects.link(ob_auto_sun)
ob_auto_sun.rotation_euler = (0.872665, 0.174533, 0.523599)
bpy.context.view_layer.update()
